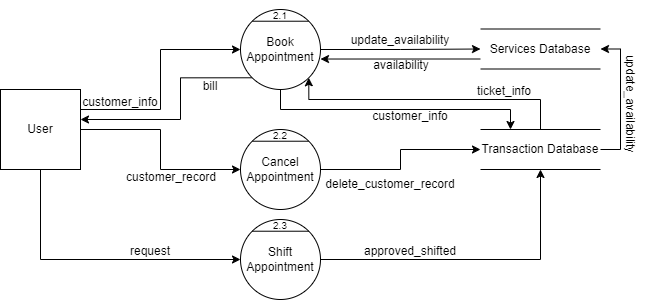

The diagram above was exported from draw.io. Its source (the exported page's mxGraphModel, read from the mxfile embedded in the PNG):
<mxGraphModel dx="1182" dy="683" grid="1" gridSize="10" guides="1" tooltips="1" connect="1" arrows="1" fold="1" page="1" pageScale="1" pageWidth="850" pageHeight="1100" math="0" shadow="0">
  <root>
    <mxCell id="0" />
    <mxCell id="1" parent="0" />
    <mxCell id="JgDB6xBNri0eEpNx92-W-53" style="edgeStyle=orthogonalEdgeStyle;rounded=0;orthogonalLoop=1;jettySize=auto;html=1;exitX=1;exitY=0.25;exitDx=0;exitDy=0;entryX=0;entryY=0.5;entryDx=0;entryDy=0;" edge="1" parent="1" source="f37Rde2xh9Ybdik0LeEt-1" target="JgDB6xBNri0eEpNx92-W-47">
      <mxGeometry relative="1" as="geometry" />
    </mxCell>
    <mxCell id="JgDB6xBNri0eEpNx92-W-74" style="edgeStyle=orthogonalEdgeStyle;rounded=0;orthogonalLoop=1;jettySize=auto;html=1;exitX=0.5;exitY=1;exitDx=0;exitDy=0;entryX=0;entryY=0.5;entryDx=0;entryDy=0;" edge="1" parent="1" source="f37Rde2xh9Ybdik0LeEt-1" target="JgDB6xBNri0eEpNx92-W-71">
      <mxGeometry relative="1" as="geometry" />
    </mxCell>
    <mxCell id="JgDB6xBNri0eEpNx92-W-80" style="edgeStyle=orthogonalEdgeStyle;rounded=0;orthogonalLoop=1;jettySize=auto;html=1;exitX=1;exitY=0.5;exitDx=0;exitDy=0;entryX=0;entryY=0.5;entryDx=0;entryDy=0;" edge="1" parent="1" source="f37Rde2xh9Ybdik0LeEt-1" target="JgDB6xBNri0eEpNx92-W-51">
      <mxGeometry relative="1" as="geometry" />
    </mxCell>
    <mxCell id="f37Rde2xh9Ybdik0LeEt-1" value="User" style="whiteSpace=wrap;html=1;aspect=fixed;" parent="1" vertex="1">
      <mxGeometry x="80" y="320" width="80" height="80" as="geometry" />
    </mxCell>
    <mxCell id="JgDB6xBNri0eEpNx92-W-65" style="edgeStyle=orthogonalEdgeStyle;rounded=0;orthogonalLoop=1;jettySize=auto;html=1;exitX=1;exitY=0.5;exitDx=0;exitDy=0;entryX=0;entryY=0.5;entryDx=0;entryDy=0;" edge="1" parent="1" source="JgDB6xBNri0eEpNx92-W-47" target="JgDB6xBNri0eEpNx92-W-61">
      <mxGeometry relative="1" as="geometry" />
    </mxCell>
    <mxCell id="JgDB6xBNri0eEpNx92-W-78" style="edgeStyle=orthogonalEdgeStyle;rounded=0;orthogonalLoop=1;jettySize=auto;html=1;exitX=0.5;exitY=1;exitDx=0;exitDy=0;entryX=0.25;entryY=0;entryDx=0;entryDy=0;" edge="1" parent="1" source="JgDB6xBNri0eEpNx92-W-47" target="JgDB6xBNri0eEpNx92-W-64">
      <mxGeometry relative="1" as="geometry" />
    </mxCell>
    <mxCell id="JgDB6xBNri0eEpNx92-W-88" style="edgeStyle=orthogonalEdgeStyle;rounded=0;orthogonalLoop=1;jettySize=auto;html=1;exitX=0;exitY=1;exitDx=0;exitDy=0;entryX=1;entryY=0.375;entryDx=0;entryDy=0;entryPerimeter=0;" edge="1" parent="1" source="JgDB6xBNri0eEpNx92-W-47" target="f37Rde2xh9Ybdik0LeEt-1">
      <mxGeometry relative="1" as="geometry">
        <Array as="points">
          <mxPoint x="260" y="308" />
          <mxPoint x="260" y="350" />
        </Array>
      </mxGeometry>
    </mxCell>
    <mxCell id="JgDB6xBNri0eEpNx92-W-47" value="Book Appointment" style="ellipse;whiteSpace=wrap;html=1;aspect=fixed;" vertex="1" parent="1">
      <mxGeometry x="320" y="240" width="80" height="80" as="geometry" />
    </mxCell>
    <mxCell id="JgDB6xBNri0eEpNx92-W-48" value="" style="endArrow=none;html=1;rounded=0;exitX=0;exitY=0;exitDx=0;exitDy=0;entryX=1;entryY=0;entryDx=0;entryDy=0;" edge="1" source="JgDB6xBNri0eEpNx92-W-47" target="JgDB6xBNri0eEpNx92-W-47" parent="1">
      <mxGeometry width="50" height="50" relative="1" as="geometry">
        <mxPoint x="290" y="220" as="sourcePoint" />
        <mxPoint x="340" y="170" as="targetPoint" />
      </mxGeometry>
    </mxCell>
    <mxCell id="JgDB6xBNri0eEpNx92-W-86" style="edgeStyle=orthogonalEdgeStyle;rounded=0;orthogonalLoop=1;jettySize=auto;html=1;exitX=1;exitY=0.5;exitDx=0;exitDy=0;entryX=0;entryY=0.5;entryDx=0;entryDy=0;" edge="1" parent="1" source="JgDB6xBNri0eEpNx92-W-51" target="JgDB6xBNri0eEpNx92-W-64">
      <mxGeometry relative="1" as="geometry" />
    </mxCell>
    <mxCell id="JgDB6xBNri0eEpNx92-W-51" value="Cancel Appointment" style="ellipse;whiteSpace=wrap;html=1;aspect=fixed;" vertex="1" parent="1">
      <mxGeometry x="320" y="360" width="80" height="80" as="geometry" />
    </mxCell>
    <mxCell id="JgDB6xBNri0eEpNx92-W-52" value="" style="endArrow=none;html=1;rounded=0;exitX=0;exitY=0;exitDx=0;exitDy=0;entryX=1;entryY=0;entryDx=0;entryDy=0;" edge="1" source="JgDB6xBNri0eEpNx92-W-51" target="JgDB6xBNri0eEpNx92-W-51" parent="1">
      <mxGeometry width="50" height="50" relative="1" as="geometry">
        <mxPoint x="330" y="540" as="sourcePoint" />
        <mxPoint x="380" y="490" as="targetPoint" />
      </mxGeometry>
    </mxCell>
    <mxCell id="JgDB6xBNri0eEpNx92-W-55" value="customer_info" style="text;html=1;strokeColor=none;fillColor=none;align=center;verticalAlign=middle;whiteSpace=wrap;rounded=0;" vertex="1" parent="1">
      <mxGeometry x="170" y="318" width="60" height="30" as="geometry" />
    </mxCell>
    <mxCell id="JgDB6xBNri0eEpNx92-W-58" value="customer_record" style="text;html=1;strokeColor=none;fillColor=none;align=center;verticalAlign=middle;whiteSpace=wrap;rounded=0;" vertex="1" parent="1">
      <mxGeometry x="221" y="393" width="60" height="30" as="geometry" />
    </mxCell>
    <mxCell id="JgDB6xBNri0eEpNx92-W-59" value="" style="endArrow=none;html=1;rounded=0;" edge="1" parent="1">
      <mxGeometry width="50" height="50" relative="1" as="geometry">
        <mxPoint x="560" y="259.5" as="sourcePoint" />
        <mxPoint x="680" y="259.5" as="targetPoint" />
      </mxGeometry>
    </mxCell>
    <mxCell id="JgDB6xBNri0eEpNx92-W-60" value="" style="endArrow=none;html=1;rounded=0;" edge="1" parent="1">
      <mxGeometry width="50" height="50" relative="1" as="geometry">
        <mxPoint x="560" y="299.5" as="sourcePoint" />
        <mxPoint x="680" y="299.5" as="targetPoint" />
      </mxGeometry>
    </mxCell>
    <mxCell id="JgDB6xBNri0eEpNx92-W-81" style="edgeStyle=orthogonalEdgeStyle;rounded=0;orthogonalLoop=1;jettySize=auto;html=1;exitX=0;exitY=0.75;exitDx=0;exitDy=0;entryX=1;entryY=0.619;entryDx=0;entryDy=0;entryPerimeter=0;" edge="1" parent="1" source="JgDB6xBNri0eEpNx92-W-61" target="JgDB6xBNri0eEpNx92-W-47">
      <mxGeometry relative="1" as="geometry" />
    </mxCell>
    <mxCell id="JgDB6xBNri0eEpNx92-W-61" value="Services Database" style="text;html=1;strokeColor=none;fillColor=none;align=center;verticalAlign=middle;whiteSpace=wrap;rounded=0;" vertex="1" parent="1">
      <mxGeometry x="560" y="259.5" width="120" height="40" as="geometry" />
    </mxCell>
    <mxCell id="JgDB6xBNri0eEpNx92-W-62" value="" style="endArrow=none;html=1;rounded=0;" edge="1" parent="1">
      <mxGeometry width="50" height="50" relative="1" as="geometry">
        <mxPoint x="560" y="360" as="sourcePoint" />
        <mxPoint x="680" y="360" as="targetPoint" />
      </mxGeometry>
    </mxCell>
    <mxCell id="JgDB6xBNri0eEpNx92-W-63" value="" style="endArrow=none;html=1;rounded=0;" edge="1" parent="1">
      <mxGeometry width="50" height="50" relative="1" as="geometry">
        <mxPoint x="560" y="400" as="sourcePoint" />
        <mxPoint x="680" y="400" as="targetPoint" />
      </mxGeometry>
    </mxCell>
    <mxCell id="JgDB6xBNri0eEpNx92-W-79" style="edgeStyle=orthogonalEdgeStyle;rounded=0;orthogonalLoop=1;jettySize=auto;html=1;exitX=0.5;exitY=0;exitDx=0;exitDy=0;entryX=1;entryY=1;entryDx=0;entryDy=0;" edge="1" parent="1" source="JgDB6xBNri0eEpNx92-W-64" target="JgDB6xBNri0eEpNx92-W-47">
      <mxGeometry relative="1" as="geometry">
        <Array as="points">
          <mxPoint x="620" y="330" />
          <mxPoint x="388" y="330" />
        </Array>
      </mxGeometry>
    </mxCell>
    <mxCell id="JgDB6xBNri0eEpNx92-W-90" style="edgeStyle=orthogonalEdgeStyle;rounded=0;orthogonalLoop=1;jettySize=auto;html=1;exitX=1;exitY=0.5;exitDx=0;exitDy=0;entryX=1;entryY=0.5;entryDx=0;entryDy=0;" edge="1" parent="1" source="JgDB6xBNri0eEpNx92-W-64" target="JgDB6xBNri0eEpNx92-W-61">
      <mxGeometry relative="1" as="geometry" />
    </mxCell>
    <mxCell id="JgDB6xBNri0eEpNx92-W-64" value="Transaction Database" style="text;html=1;strokeColor=none;fillColor=none;align=center;verticalAlign=middle;whiteSpace=wrap;rounded=0;" vertex="1" parent="1">
      <mxGeometry x="560" y="360" width="120" height="40" as="geometry" />
    </mxCell>
    <mxCell id="JgDB6xBNri0eEpNx92-W-66" value="update_availability" style="text;html=1;strokeColor=none;fillColor=none;align=center;verticalAlign=middle;whiteSpace=wrap;rounded=0;" vertex="1" parent="1">
      <mxGeometry x="450" y="256" width="60" height="30" as="geometry" />
    </mxCell>
    <mxCell id="JgDB6xBNri0eEpNx92-W-69" value="&lt;font style=&quot;font-size: 10px;&quot;&gt;2.1&lt;/font&gt;" style="text;html=1;strokeColor=none;fillColor=none;align=center;verticalAlign=middle;whiteSpace=wrap;rounded=0;" vertex="1" parent="1">
      <mxGeometry x="330" y="231" width="60" height="30" as="geometry" />
    </mxCell>
    <mxCell id="JgDB6xBNri0eEpNx92-W-70" value="&lt;font style=&quot;font-size: 10px;&quot;&gt;2.2&lt;/font&gt;" style="text;html=1;strokeColor=none;fillColor=none;align=center;verticalAlign=middle;whiteSpace=wrap;rounded=0;" vertex="1" parent="1">
      <mxGeometry x="330" y="351" width="60" height="30" as="geometry" />
    </mxCell>
    <mxCell id="JgDB6xBNri0eEpNx92-W-76" style="edgeStyle=orthogonalEdgeStyle;rounded=0;orthogonalLoop=1;jettySize=auto;html=1;exitX=1;exitY=0.5;exitDx=0;exitDy=0;entryX=0.5;entryY=1;entryDx=0;entryDy=0;" edge="1" parent="1" source="JgDB6xBNri0eEpNx92-W-71" target="JgDB6xBNri0eEpNx92-W-64">
      <mxGeometry relative="1" as="geometry" />
    </mxCell>
    <mxCell id="JgDB6xBNri0eEpNx92-W-71" value="Shift Appointment" style="ellipse;whiteSpace=wrap;html=1;aspect=fixed;" vertex="1" parent="1">
      <mxGeometry x="320" y="450" width="80" height="80" as="geometry" />
    </mxCell>
    <mxCell id="JgDB6xBNri0eEpNx92-W-72" value="" style="endArrow=none;html=1;rounded=0;exitX=0;exitY=0;exitDx=0;exitDy=0;entryX=1;entryY=0;entryDx=0;entryDy=0;" edge="1" parent="1" source="JgDB6xBNri0eEpNx92-W-71" target="JgDB6xBNri0eEpNx92-W-71">
      <mxGeometry width="50" height="50" relative="1" as="geometry">
        <mxPoint x="330" y="630" as="sourcePoint" />
        <mxPoint x="380" y="580" as="targetPoint" />
      </mxGeometry>
    </mxCell>
    <mxCell id="JgDB6xBNri0eEpNx92-W-73" value="&lt;font style=&quot;font-size: 10px;&quot;&gt;2.3&lt;/font&gt;" style="text;html=1;strokeColor=none;fillColor=none;align=center;verticalAlign=middle;whiteSpace=wrap;rounded=0;" vertex="1" parent="1">
      <mxGeometry x="330" y="441" width="60" height="30" as="geometry" />
    </mxCell>
    <mxCell id="JgDB6xBNri0eEpNx92-W-75" value="request" style="text;html=1;strokeColor=none;fillColor=none;align=center;verticalAlign=middle;whiteSpace=wrap;rounded=0;" vertex="1" parent="1">
      <mxGeometry x="200" y="467" width="60" height="30" as="geometry" />
    </mxCell>
    <mxCell id="JgDB6xBNri0eEpNx92-W-77" value="approved_shifted" style="text;html=1;strokeColor=none;fillColor=none;align=center;verticalAlign=middle;whiteSpace=wrap;rounded=0;" vertex="1" parent="1">
      <mxGeometry x="460" y="467" width="60" height="30" as="geometry" />
    </mxCell>
    <mxCell id="JgDB6xBNri0eEpNx92-W-82" value="availability" style="text;html=1;strokeColor=none;fillColor=none;align=center;verticalAlign=middle;whiteSpace=wrap;rounded=0;" vertex="1" parent="1">
      <mxGeometry x="451" y="281" width="60" height="30" as="geometry" />
    </mxCell>
    <mxCell id="JgDB6xBNri0eEpNx92-W-84" value="customer_info" style="text;html=1;strokeColor=none;fillColor=none;align=center;verticalAlign=middle;whiteSpace=wrap;rounded=0;" vertex="1" parent="1">
      <mxGeometry x="460" y="332" width="60" height="30" as="geometry" />
    </mxCell>
    <mxCell id="JgDB6xBNri0eEpNx92-W-85" value="ticket_info" style="text;html=1;strokeColor=none;fillColor=none;align=center;verticalAlign=middle;whiteSpace=wrap;rounded=0;" vertex="1" parent="1">
      <mxGeometry x="554" y="307" width="60" height="30" as="geometry" />
    </mxCell>
    <mxCell id="JgDB6xBNri0eEpNx92-W-87" value="delete_customer_record" style="text;html=1;strokeColor=none;fillColor=none;align=center;verticalAlign=middle;whiteSpace=wrap;rounded=0;" vertex="1" parent="1">
      <mxGeometry x="440" y="400" width="60" height="30" as="geometry" />
    </mxCell>
    <mxCell id="JgDB6xBNri0eEpNx92-W-89" value="bill" style="text;html=1;strokeColor=none;fillColor=none;align=center;verticalAlign=middle;whiteSpace=wrap;rounded=0;" vertex="1" parent="1">
      <mxGeometry x="260" y="302" width="60" height="30" as="geometry" />
    </mxCell>
    <mxCell id="JgDB6xBNri0eEpNx92-W-91" value="update_availability" style="text;html=1;strokeColor=none;fillColor=none;align=center;verticalAlign=middle;whiteSpace=wrap;rounded=0;rotation=90;" vertex="1" parent="1">
      <mxGeometry x="680" y="320" width="60" height="30" as="geometry" />
    </mxCell>
  </root>
</mxGraphModel>